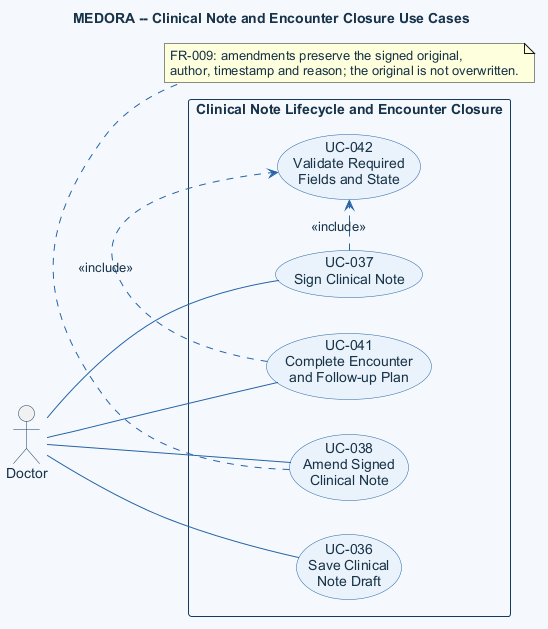

The diagram above was rendered by PlantUML. Its source (embedded in the PNG):
@startuml
title MEDORA -- Clinical Note and Encounter Closure Use Cases
left to right direction
skinparam shadowing false
skinparam defaultFontName Arial
skinparam defaultFontColor #183247
skinparam backgroundColor #F5F9FE
skinparam ArrowColor #2563A6
skinparam UsecaseBackgroundColor #EAF3FB
skinparam UsecaseBorderColor #2563A6
skinparam UsecaseFontColor #183247
skinparam ActorBorderColor #163A5F
skinparam ActorFontColor #183247
skinparam RectangleBackgroundColor #F5F9FE
skinparam RectangleBorderColor #163A5F

actor Doctor as doctor

rectangle "Clinical Note Lifecycle and Encounter Closure" {
  usecase "UC-036\nSave Clinical\nNote Draft" as draft
  usecase "UC-037\nSign Clinical Note" as sign
  usecase "UC-038\nAmend Signed\nClinical Note" as amend
  usecase "UC-041\nComplete Encounter\nand Follow-up Plan" as close
  usecase "UC-042\nValidate Required\nFields and State" as validate
}

doctor -- draft
doctor -- sign
doctor -- amend
doctor -- close

sign .> validate : <<include>>
close .> validate : <<include>>

note bottom of amend
  FR-009: amendments preserve the signed original,
  author, timestamp and reason; the original is not overwritten.
end note
@enduml